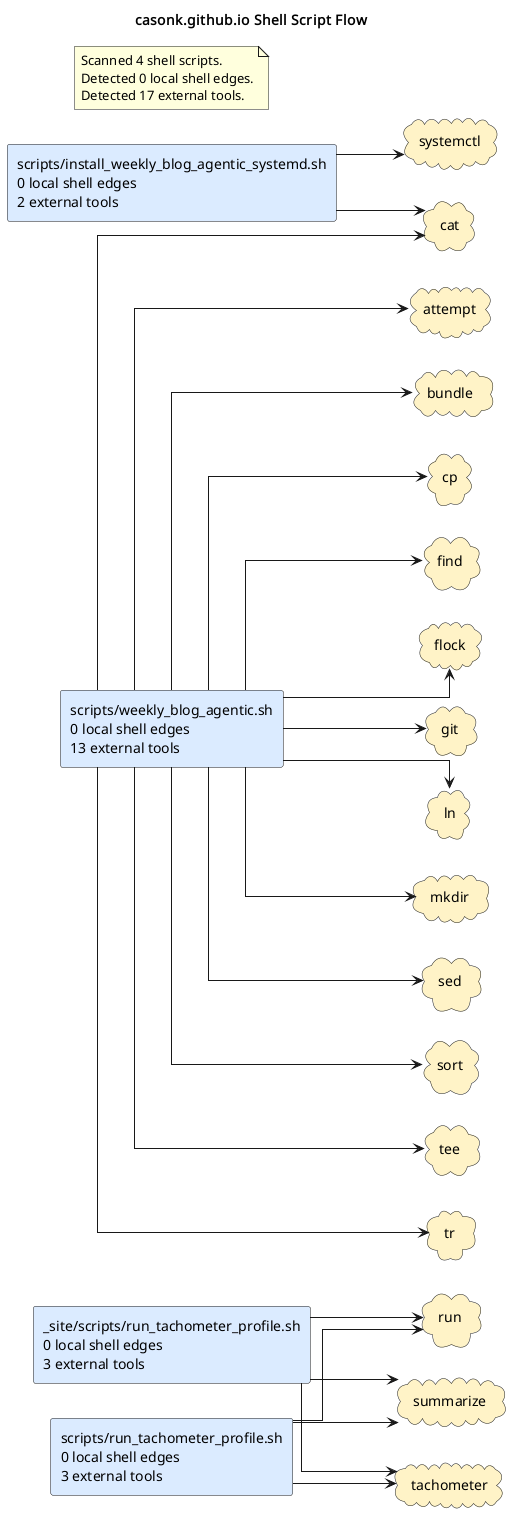

The diagram above was rendered by PlantUML. Its source (embedded in the PNG):
@startuml
title casonk.github.io Shell Script Flow
left to right direction
skinparam shadowing false
skinparam defaultFontName Monospace
skinparam componentStyle rectangle
skinparam linetype ortho
rectangle "_site/scripts/run_tachometer_profile.sh\n0 local shell edges\n3 external tools" as shell_site_scripts_run_tachometer_profile_sh #DBEAFE
rectangle "scripts/install_weekly_blog_agentic_systemd.sh\n0 local shell edges\n2 external tools" as shell_scripts_install_weekly_blog_agentic_systemd_sh #DBEAFE
rectangle "scripts/run_tachometer_profile.sh\n0 local shell edges\n3 external tools" as shell_scripts_run_tachometer_profile_sh #DBEAFE
rectangle "scripts/weekly_blog_agentic.sh\n0 local shell edges\n13 external tools" as shell_scripts_weekly_blog_agentic_sh #DBEAFE
cloud "attempt" as tool_attempt #FEF3C7
cloud "bundle" as tool_bundle #FEF3C7
cloud "cat" as tool_cat #FEF3C7
cloud "cp" as tool_cp #FEF3C7
cloud "find" as tool_find #FEF3C7
cloud "flock" as tool_flock #FEF3C7
cloud "git" as tool_git #FEF3C7
cloud "ln" as tool_ln #FEF3C7
cloud "mkdir" as tool_mkdir #FEF3C7
cloud "run" as tool_run #FEF3C7
cloud "sed" as tool_sed #FEF3C7
cloud "sort" as tool_sort #FEF3C7
cloud "summarize" as tool_summarize #FEF3C7
cloud "systemctl" as tool_systemctl #FEF3C7
cloud "tachometer" as tool_tachometer #FEF3C7
cloud "tee" as tool_tee #FEF3C7
cloud "tr" as tool_tr #FEF3C7
shell_scripts_install_weekly_blog_agentic_systemd_sh --> tool_cat
shell_scripts_install_weekly_blog_agentic_systemd_sh --> tool_systemctl
shell_scripts_run_tachometer_profile_sh --> tool_run
shell_scripts_run_tachometer_profile_sh --> tool_summarize
shell_scripts_run_tachometer_profile_sh --> tool_tachometer
shell_scripts_weekly_blog_agentic_sh --> tool_attempt
shell_scripts_weekly_blog_agentic_sh --> tool_bundle
shell_scripts_weekly_blog_agentic_sh --> tool_cat
shell_scripts_weekly_blog_agentic_sh --> tool_cp
shell_scripts_weekly_blog_agentic_sh --> tool_find
shell_scripts_weekly_blog_agentic_sh --> tool_flock
shell_scripts_weekly_blog_agentic_sh --> tool_git
shell_scripts_weekly_blog_agentic_sh --> tool_ln
shell_scripts_weekly_blog_agentic_sh --> tool_mkdir
shell_scripts_weekly_blog_agentic_sh --> tool_sed
shell_scripts_weekly_blog_agentic_sh --> tool_sort
shell_scripts_weekly_blog_agentic_sh --> tool_tee
shell_scripts_weekly_blog_agentic_sh --> tool_tr
shell_site_scripts_run_tachometer_profile_sh --> tool_run
shell_site_scripts_run_tachometer_profile_sh --> tool_summarize
shell_site_scripts_run_tachometer_profile_sh --> tool_tachometer
note as shellGraphSummary
Scanned 4 shell scripts.
Detected 0 local shell edges.
Detected 17 external tools.
end note
@enduml